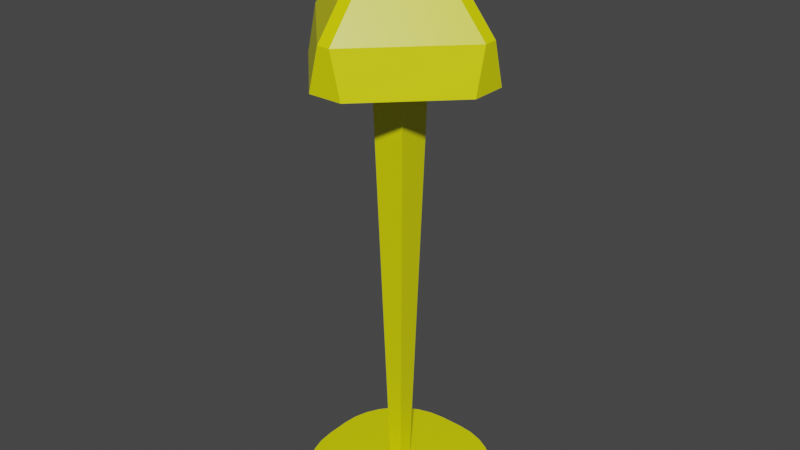 # Source: lamptall.blend  (saved by Blender 3.0.42; exported with 4.5.12 LTS)
import bpy
from mathutils import Matrix  # noqa: F401  (used for matrix-valued properties, if any)

bpy.ops.wm.read_factory_settings(use_empty=True)
scene = bpy.context.scene
scene.name = 'Scene'

# ---- collections
col_collection = bpy.data.collections.new('Collection'); scene.collection.children.link(col_collection)

# ---- materials (node trees are filled in below, after node groups)
mat_material = bpy.data.materials.new('Material')
mat_material.alpha_threshold = 0.0
mat_material.use_transparent_shadow = False
mat_material.line_color = (0.0, 0.0, 0.0, 1.0)

# ---- material node trees
mat_material.use_nodes = True; mat_material.node_tree.nodes.clear()
_N = mat_material.node_tree.nodes; _L = mat_material.node_tree.links
n0 = _N.new('ShaderNodeOutputMaterial'); n0.name = 'Material Output'; n0.location = (300, 300)
n1 = _N.new('ShaderNodeBsdfPrincipled'); n1.name = 'Principled BSDF'; n1.location = (10, 300)
n1.distribution = 'GGX'
n1.subsurface_method = 'RANDOM_WALK_SKIN'
n1.inputs[0].default_value = (0.8, 0.7923, 0.0, 1.0)
n1.inputs[2].default_value = 0.4
n1.inputs[3].default_value = 1.45
n1.inputs[27].default_value = (0.0, 0.0, 0.0, 1.0)
n1.inputs[28].default_value = 1.0
_L.new(n1.outputs[0], n0.inputs[0])
n0.is_active_output = True

# ---- world
world_world = bpy.data.worlds.new('World'); scene.world = world_world
world_world.use_nodes = True; world_world.node_tree.nodes.clear()
_N = world_world.node_tree.nodes; _L = world_world.node_tree.links
n0 = _N.new('ShaderNodeOutputWorld'); n0.name = 'World Output'; n0.location = (300, 300)
n1 = _N.new('ShaderNodeBackground'); n1.name = 'Background'; n1.location = (10, 300)
n1.inputs[0].default_value = (0.05088, 0.05088, 0.05088, 1.0)
_L.new(n1.outputs[0], n0.inputs[0])
n0.is_active_output = True
world_world.color = (0.05088, 0.05088, 0.05088)
world_world.use_sun_shadow = False
world_world.sun_shadow_jitter_overblur = 0.0

# ---- meshes
me_cube = bpy.data.meshes.new('Cube')
me_cube.from_pydata([(-0.2489, 1.763, -1.061), (-0.2489, -1.77, 1.061), (-0.2489, -1.77, -1.061), (-0.2489, 1.763, 1.061), (0.2244, -1.77, -1.061), (0.2244, 1.763, 1.061), (0.2244, 1.763, -1.061), (0.2244, -1.77, 1.061), (-1.764, 0.2605, -1.061), (1.769, 0.2605, 1.061), (-1.764, 0.2605, 1.061), (1.769, 0.2605, -1.061), (-0.1423, 0.1494, 1.0), (0.1255, 0.1494, 1.0), (-1.764, -0.2282, -1.061), (1.769, -0.2282, 1.061), (-0.1423, -0.1272, 1.0), (0.1255, -0.1272, 1.0), (-1.764, -0.2282, 1.061), (1.769, -0.2282, -1.061), (0.3341, -0.3414, 86.92), (-0.3591, -0.3414, 86.92), (-0.3591, 0.3745, 86.92), (0.3341, 0.3745, 86.92), (-0.1403, 1.058, 105.7), (-1.049, 0.1486, 105.7), (-0.1403, 0.1486, 114.3), (0.1154, 1.058, 105.7), (0.1154, 0.1486, 114.3), (1.041, 0.1486, 105.7), (-1.049, -0.1155, 105.7), (-0.1403, -1.048, 105.7), (-0.1403, -0.1155, 114.3), (1.041, -0.1155, 105.7), (0.1154, -0.1155, 114.3), (0.1154, -1.048, 105.7), (-1.854, -0.1155, 95.57), (-1.854, -0.3414, 86.92), (-1.854, 0.3745, 86.92), (-1.854, 0.1486, 95.57), (1.867, -0.1155, 95.57), (1.867, -0.3414, 86.92), (1.867, 0.3745, 86.92), (1.867, 0.1486, 95.57), (0.3341, -1.874, 86.92), (0.1154, -1.874, 95.57), (-0.3591, -1.874, 86.92), (-0.1403, -1.874, 95.57), (-0.1403, 1.857, 95.57), (-0.3591, 1.857, 86.92), (0.1154, 1.857, 95.57), (0.3341, 1.857, 86.92), (1.769, 0.2605, 1.061), (0.2244, 1.763, 1.061), (1.74, 0.5537, 1.061), (1.652, 0.8356, 1.061), (1.509, 1.095, 1.061), (1.317, 1.323, 1.061), (1.083, 1.51, 1.061), (0.8156, 1.649, 1.061), (0.5258, 1.734, 1.061), (0.2244, 1.763, -1.061), (1.769, 0.2605, -1.061), (0.5258, 1.734, -1.061), (0.8156, 1.649, -1.061), (1.083, 1.51, -1.061), (1.317, 1.323, -1.061), (1.509, 1.095, -1.061), (1.652, 0.8356, -1.061), (1.74, 0.5537, -1.061), (0.2244, -1.77, 1.061), (1.769, -0.2282, 1.061), (0.5258, -1.741, 1.061), (0.8156, -1.653, 1.061), (1.083, -1.51, 1.061), (1.317, -1.319, 1.061), (1.509, -1.085, 1.061), (1.652, -0.8183, 1.061), (1.74, -0.529, 1.061), (1.769, -0.2282, -1.061), (0.2244, -1.77, -1.061), (1.74, -0.529, -1.061), (1.652, -0.8183, -1.061), (1.509, -1.085, -1.061), (1.317, -1.319, -1.061), (1.083, -1.51, -1.061), (0.8156, -1.653, -1.061), (0.5258, -1.741, -1.061), (-0.2489, 1.763, 1.061), (-1.764, 0.2605, 1.061), (-0.5445, 1.734, 1.061), (-0.8287, 1.649, 1.061), (-1.091, 1.51, 1.061), (-1.32, 1.323, 1.061), (-1.509, 1.095, 1.061), (-1.649, 0.8356, 1.061), (-1.735, 0.5537, 1.061), (-1.764, 0.2605, -1.061), (-0.2489, 1.763, -1.061), (-1.735, 0.5537, -1.061), (-1.649, 0.8356, -1.061), (-1.509, 1.095, -1.061), (-1.32, 1.323, -1.061), (-1.091, 1.51, -1.061), (-0.8287, 1.649, -1.061), (-0.5445, 1.734, -1.061), (-1.764, -0.2282, 1.061), (-0.2489, -1.77, 1.061), (-1.735, -0.529, 1.061), (-1.649, -0.8183, 1.061), (-1.509, -1.085, 1.061), (-1.32, -1.319, 1.061), (-1.091, -1.51, 1.061), (-0.8287, -1.653, 1.061), (-0.5445, -1.741, 1.061), (-0.2489, -1.77, -1.061), (-1.764, -0.2282, -1.061), (-0.5445, -1.741, -1.061), (-0.8287, -1.653, -1.061), (-1.091, -1.51, -1.061), (-1.32, -1.319, -1.061), (-1.509, -1.085, -1.061), (-1.649, -0.8183, -1.061), (-1.735, -0.529, -1.061)], [], [(98, 88, 3, 0), (8, 10, 89, 97), (4, 7, 1, 2), (5, 3, 88, 90, 91, 92, 93, 94, 95, 96, 89, 10, 18, 106, 108, 109, 110, 111, 112, 113, 114, 107, 1, 7, 70, 72, 73, 74, 75, 76, 77, 78, 71, 15, 17, 16, 12, 13, 9, 52, 54, 55, 56, 57, 58, 59, 60, 53), (19, 15, 71, 79), (0, 3, 5, 6), (97, 99, 100, 101, 102, 103, 104, 105, 98, 0, 6, 61, 63, 64, 65, 66, 67, 68, 69, 62, 11, 19, 79, 81, 82, 83, 84, 85, 86, 87, 80, 4, 2, 115, 117, 118, 119, 120, 121, 122, 123, 116, 14, 8), (116, 106, 18, 14), (6, 5, 53, 61), (80, 70, 7, 4), (14, 18, 10, 8), (2, 1, 107, 115), (9, 13, 17, 15), (11, 9, 15, 19), (17, 13, 23, 20), (12, 16, 21, 22), (13, 12, 22, 23), (16, 17, 20, 21), (28, 26, 32, 34), (39, 36, 30, 25), (20, 23, 42, 41), (47, 45, 35, 31), (46, 37, 38, 49, 51, 42, 23, 22, 21, 20, 41, 44), (40, 43, 29, 33), (47, 36, 37, 46), (39, 48, 49, 38), (40, 45, 44, 41), (42, 51, 50, 43), (26, 28, 27, 24), (25, 30, 32, 26), (28, 34, 33, 29), (31, 35, 34, 32), (36, 39, 38, 37), (43, 40, 41, 42), (45, 47, 46, 44), (48, 50, 51, 49), (39, 25, 26, 24, 48), (47, 31, 32, 30, 36), (40, 33, 34, 35, 45), (50, 27, 28, 29, 43), (50, 48, 24, 27), (52, 62, 69, 54), (54, 69, 68, 55), (55, 68, 67, 56), (56, 67, 66, 57), (57, 66, 65, 58), (58, 65, 64, 59), (59, 64, 63, 60), (60, 63, 61, 53), (115, 107, 114, 117), (117, 114, 113, 118), (118, 113, 112, 119), (119, 112, 111, 120), (120, 111, 110, 121), (121, 110, 109, 122), (122, 109, 108, 123), (123, 108, 106, 116), (70, 80, 87, 72), (72, 87, 86, 73), (73, 86, 85, 74), (74, 85, 84, 75), (75, 84, 83, 76), (76, 83, 82, 77), (77, 82, 81, 78), (78, 81, 79, 71), (88, 98, 105, 90), (90, 105, 104, 91), (91, 104, 103, 92), (92, 103, 102, 93), (93, 102, 101, 94), (94, 101, 100, 95), (95, 100, 99, 96), (96, 99, 97, 89), (62, 52, 9, 11)])
_uv = me_cube.uv_layers.new(name='UVMap')
_uv.uv.foreach_set('vector', [0.375, 0.3572, 0.625, 0.3572, 0.625, 0.3572, 0.375, 0.3572, 0.375, 0.1437, 0.625, 0.1437, 0.625, 0.1437, 0.375, 0.1437, 0.375, 0.8593, 0.625, 0.8593, 0.625, 0.8928, 0.375, 0.8928, 0.7343, 0.5, 0.7678, 0.5, 0.7678, 0.5, 0.7887, 0.502, 0.8088, 0.5081, 0.8274, 0.5179, 0.8436, 0.5311, 0.8569, 0.5473, 0.8668, 0.5656, 0.8729, 0.5856, 0.875, 0.6063, 0.875, 0.6063, 0.875, 0.6409, 0.875, 0.6409, 0.8729, 0.6622, 0.8668, 0.6827, 0.8569, 0.7015, 0.8436, 0.718, 0.8274, 0.7316, 0.8088, 0.7417, 0.7887, 0.7479, 0.7678, 0.75, 0.7678, 0.75, 0.7343, 0.75, 0.7343, 0.75, 0.713, 0.7479, 0.6925, 0.7417, 0.6736, 0.7316, 0.657, 0.718, 0.6434, 0.7015, 0.6333, 0.6827, 0.6271, 0.6622, 0.625, 0.6409, 0.625, 0.6409, 0.7343, 0.6409, 0.7678, 0.6409, 0.7678, 0.6063, 0.7343, 0.6063, 0.625, 0.6063, 0.625, 0.6063, 0.6271, 0.5856, 0.6333, 0.5656, 0.6434, 0.5473, 0.657, 0.5311, 0.6736, 0.5179, 0.6925, 0.5081, 0.713, 0.502, 0.7343, 0.5, 0.375, 0.6409, 0.625, 0.6409, 0.625, 0.6409, 0.375, 0.6409, 0.375, 0.3572, 0.625, 0.3572, 0.625, 0.3907, 0.375, 0.3907, 0.125, 0.6063, 0.1271, 0.5856, 0.1332, 0.5656, 0.1431, 0.5473, 0.1564, 0.5311, 0.1726, 0.5179, 0.1912, 0.5081, 0.2113, 0.502, 0.2322, 0.5, 0.2322, 0.5, 0.2657, 0.5, 0.2657, 0.5, 0.287, 0.502, 0.3075, 0.5081, 0.3264, 0.5179, 0.343, 0.5311, 0.3566, 0.5473, 0.3667, 0.5656, 0.3729, 0.5856, 0.375, 0.6063, 0.375, 0.6063, 0.375, 0.6409, 0.375, 0.6409, 0.3729, 0.6622, 0.3667, 0.6827, 0.3566, 0.7015, 0.343, 0.718, 0.3264, 0.7316, 0.3075, 0.7417, 0.287, 0.7479, 0.2657, 0.75, 0.2657, 0.75, 0.2322, 0.75, 0.2322, 0.75, 0.2113, 0.7479, 0.1912, 0.7417, 0.1726, 0.7316, 0.1564, 0.718, 0.1431, 0.7015, 0.1332, 0.6827, 0.1271, 0.6622, 0.125, 0.6409, 0.125, 0.6409, 0.125, 0.6063, 0.375, 0.1091, 0.625, 0.1091, 0.625, 0.1091, 0.375, 0.1091, 0.375, 0.3907, 0.625, 0.3907, 0.625, 0.3907, 0.375, 0.3907, 0.375, 0.8593, 0.625, 0.8593, 0.625, 0.8593, 0.375, 0.8593, 0.375, 0.1091, 0.625, 0.1091, 0.625, 0.1437, 0.375, 0.1437, 0.375, 0.8928, 0.625, 0.8928, 0.625, 0.8928, 0.375, 0.8928, 0.625, 0.6063, 0.7343, 0.6063, 0.7343, 0.6409, 0.625, 0.6409, 0.375, 0.6063, 0.625, 0.6063, 0.625, 0.6409, 0.375, 0.6409, 0.7343, 0.6409, 0.7343, 0.6063, 0.7343, 0.6063, 0.7343, 0.6409, 0.7678, 0.6063, 0.7678, 0.6409, 0.7678, 0.6409, 0.7678, 0.6063, 0.7343, 0.6063, 0.7678, 0.6063, 0.7678, 0.6063, 0.7343, 0.6063, 0.7678, 0.6409, 0.7343, 0.6409, 0.7343, 0.6409, 0.7678, 0.6409, 0.7449, 0.6172, 0.7572, 0.6172, 0.7572, 0.63, 0.7449, 0.63, 0.7678, 0.6172, 0.7678, 0.63, 0.7678, 0.63, 0.7678, 0.6172, 0.7343, 0.6409, 0.7343, 0.6063, 0.7343, 0.6063, 0.7343, 0.6409, 0.7572, 0.6409, 0.7449, 0.6409, 0.7449, 0.6409, 0.7572, 0.6409, 0.7678, 0.6409, 0.7678, 0.6409, 0.7678, 0.6063, 0.7678, 0.6063, 0.7343, 0.6063, 0.7343, 0.6063, 0.7343, 0.6063, 0.7678, 0.6063, 0.7678, 0.6409, 0.7343, 0.6409, 0.7343, 0.6409, 0.7343, 0.6409, 0.7343, 0.63, 0.7343, 0.6172, 0.7343, 0.6172, 0.7343, 0.63, 0.7572, 0.6409, 0.7678, 0.63, 0.7678, 0.6409, 0.7678, 0.6409, 0.7678, 0.6172, 0.7572, 0.6063, 0.7678, 0.6063, 0.7678, 0.6063, 0.7343, 0.63, 0.7449, 0.6409, 0.7343, 0.6409, 0.7343, 0.6409, 0.7343, 0.6063, 0.7343, 0.6063, 0.7449, 0.6063, 0.7343, 0.6172, 0.7572, 0.6172, 0.7449, 0.6172, 0.7449, 0.6063, 0.7572, 0.6063, 0.7678, 0.6172, 0.7678, 0.63, 0.7572, 0.63, 0.7572, 0.6172, 0.7449, 0.6172, 0.7449, 0.63, 0.7343, 0.63, 0.7343, 0.6172, 0.7572, 0.6409, 0.7449, 0.6409, 0.7449, 0.63, 0.7572, 0.63, 0.7678, 0.63, 0.7678, 0.6172, 0.7678, 0.6063, 0.7678, 0.6409, 0.7343, 0.6172, 0.7343, 0.63, 0.7343, 0.6409, 0.7343, 0.6063, 0.7449, 0.6409, 0.7572, 0.6409, 0.7678, 0.6409, 0.7343, 0.6409, 0.7572, 0.6063, 0.7449, 0.6063, 0.7343, 0.6063, 0.7678, 0.6063, 0.7678, 0.6172, 0.7678, 0.6172, 0.7572, 0.6172, 0.7572, 0.6063, 0.7572, 0.6063, 0.7572, 0.6409, 0.7572, 0.6409, 0.7572, 0.63, 0.7678, 0.63, 0.7678, 0.63, 0.7343, 0.63, 0.7343, 0.63, 0.7449, 0.63, 0.7449, 0.6409, 0.7449, 0.6409, 0.7449, 0.6063, 0.7449, 0.6063, 0.7449, 0.6172, 0.7343, 0.6172, 0.7343, 0.6172, 0.7449, 0.6063, 0.7572, 0.6063, 0.7572, 0.6063, 0.7449, 0.6063, 0.625, 0.6063, 0.375, 0.6063, 0.375, 0.5856, 0.625, 0.5856, 0.625, 0.5856, 0.375, 0.5856, 0.375, 0.5656, 0.625, 0.5656, 0.625, 0.5656, 0.375, 0.5656, 0.375, 0.5473, 0.625, 0.5473, 0.625, 0.5473, 0.375, 0.5473, 0.375, 0.5, 0.625, 0.5, 0.625, 0.5, 0.375, 0.5, 0.375, 0.4514, 0.625, 0.4514, 0.625, 0.4514, 0.375, 0.4514, 0.375, 0.4325, 0.625, 0.4325, 0.625, 0.4325, 0.375, 0.4325, 0.375, 0.412, 0.625, 0.412, 0.625, 0.412, 0.375, 0.412, 0.375, 0.3907, 0.625, 0.3907, 0.375, 0.8928, 0.625, 0.8928, 0.625, 0.9137, 0.375, 0.9137, 0.375, 0.9137, 0.625, 0.9137, 0.625, 0.9338, 0.375, 0.9338, 0.375, 0.9338, 0.625, 0.9338, 0.625, 0.9524, 0.375, 0.9524, 0.375, 0.9524, 0.625, 0.9524, 0.625, 1.0, 0.375, 1.0, 0.375, 0.0, 0.625, 0.0, 0.625, 0.04849, 0.375, 0.04849, 0.375, 0.04849, 0.625, 0.04849, 0.625, 0.06735, 0.375, 0.06735, 0.375, 0.06735, 0.625, 0.06735, 0.625, 0.08781, 0.375, 0.08781, 0.375, 0.08781, 0.625, 0.08781, 0.625, 0.1091, 0.375, 0.1091, 0.625, 0.8593, 0.375, 0.8593, 0.375, 0.838, 0.625, 0.838, 0.625, 0.838, 0.375, 0.838, 0.375, 0.8175, 0.625, 0.8175, 0.625, 0.8175, 0.375, 0.8175, 0.375, 0.7986, 0.625, 0.7986, 0.625, 0.7986, 0.375, 0.7986, 0.375, 0.75, 0.625, 0.75, 0.625, 0.75, 0.375, 0.75, 0.375, 0.7015, 0.625, 0.7015, 0.625, 0.7015, 0.375, 0.7015, 0.375, 0.6827, 0.625, 0.6827, 0.625, 0.6827, 0.375, 0.6827, 0.375, 0.6622, 0.625, 0.6622, 0.625, 0.6622, 0.375, 0.6622, 0.375, 0.6409, 0.625, 0.6409, 0.625, 0.3572, 0.375, 0.3572, 0.375, 0.3363, 0.625, 0.3363, 0.625, 0.3363, 0.375, 0.3363, 0.375, 0.3162, 0.625, 0.3162, 0.625, 0.3162, 0.375, 0.3162, 0.375, 0.2976, 0.625, 0.2976, 0.625, 0.2976, 0.375, 0.2976, 0.375, 0.25, 0.625, 0.25, 0.625, 0.25, 0.375, 0.25, 0.375, 0.2027, 0.625, 0.2027, 0.625, 0.2027, 0.375, 0.2027, 0.375, 0.1844, 0.625, 0.1844, 0.625, 0.1844, 0.375, 0.1844, 0.375, 0.1644, 0.625, 0.1644, 0.625, 0.1644, 0.375, 0.1644, 0.375, 0.1437, 0.625, 0.1437, 0.375, 0.6063, 0.625, 0.6063, 0.625, 0.6063, 0.375, 0.6063])
me_cube.materials.append(mat_material)
me_cube.use_remesh_preserve_volume = False
me_cube.use_remesh_preserve_attributes = False
me_cube.use_mirror_vertex_groups = False
me_cube.update()

# ---- objects
ob_cube = bpy.data.objects.new('Cube', me_cube)

# ---- transforms, parenting, visibility, modifiers, constraints
ob_cube.location = (0.0, 0.0, 0.0)
ob_cube.scale = (1.934, 1.934, 0.1916)
ob_cube.lock_rotations_4d = False
ob_cube.empty_display_type = 'ARROWS'
ob_cube.lineart.crease_threshold = 0.0

# ---- collection membership
col_collection.objects.link(ob_cube)

# ---- scene / render settings (as saved in the file)
scene.frame_start = 1; scene.frame_end = 250; scene.frame_set(1)
scene.render.engine = 'BLENDER_EEVEE_NEXT'
scene.cycles.sampling_pattern = 'TABULATED_SOBOL'
scene.cycles.use_light_tree = False
scene.view_settings.view_transform = 'Filmic'
bpy.context.view_layer.update()

# ---- added for rendering (the .blend has no active camera and no usable light): camera, sun
cam_auto = bpy.data.cameras.new('AutoCamera')
cam_auto.lens = 50.0
cam_auto.sensor_width = 36.0
cam_auto.clip_end = 1000.0
ob_auto_camera = bpy.data.objects.new('AutoCamera', cam_auto)
scene.collection.objects.link(ob_auto_camera)
ob_auto_camera.location = (22.5367, -27.0458, 28.8705)
ob_auto_camera.rotation_euler = (1.09748, -7.21219e-08, 0.694738)
scene.camera = ob_auto_camera
light_auto_sun = bpy.data.lights.new('AutoSun', 'SUN')
light_auto_sun.energy = 3.0
light_auto_sun.angle = 0.0523599
ob_auto_sun = bpy.data.objects.new('AutoSun', light_auto_sun)
scene.collection.objects.link(ob_auto_sun)
ob_auto_sun.rotation_euler = (0.872665, 0.174533, 0.523599)
bpy.context.view_layer.update()

